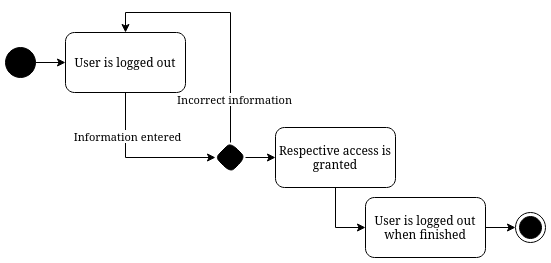

The diagram above was exported from draw.io. Its source (the exported page's mxGraphModel, read from the mxfile embedded in the PNG):
<mxGraphModel dx="1674" dy="749" grid="1" gridSize="10" guides="1" tooltips="1" connect="1" arrows="1" fold="1" page="1" pageScale="1" pageWidth="850" pageHeight="1100" math="0" shadow="0">
  <root>
    <mxCell id="0" />
    <mxCell id="1" parent="0" />
    <mxCell id="LHl28OwdltlrCysTXn4S-22" value="" style="edgeStyle=orthogonalEdgeStyle;rounded=0;orthogonalLoop=1;jettySize=auto;html=1;exitX=1;exitY=0.5;exitDx=0;exitDy=0;" edge="1" parent="1" source="LHl28OwdltlrCysTXn4S-23" target="LHl28OwdltlrCysTXn4S-25">
      <mxGeometry relative="1" as="geometry">
        <Array as="points">
          <mxPoint x="110" y="160" />
        </Array>
      </mxGeometry>
    </mxCell>
    <mxCell id="LHl28OwdltlrCysTXn4S-23" value="" style="ellipse;whiteSpace=wrap;html=1;aspect=fixed;fillColor=#000000;" vertex="1" parent="1">
      <mxGeometry x="80" y="145" width="30" height="30" as="geometry" />
    </mxCell>
    <mxCell id="LHl28OwdltlrCysTXn4S-41" value="" style="edgeStyle=orthogonalEdgeStyle;rounded=0;orthogonalLoop=1;jettySize=auto;html=1;entryX=0;entryY=0.5;entryDx=0;entryDy=0;exitX=0.5;exitY=1;exitDx=0;exitDy=0;" edge="1" parent="1" source="LHl28OwdltlrCysTXn4S-25" target="LHl28OwdltlrCysTXn4S-40">
      <mxGeometry relative="1" as="geometry" />
    </mxCell>
    <mxCell id="LHl28OwdltlrCysTXn4S-42" value="&lt;div&gt;Information entered&lt;/div&gt;" style="edgeLabel;html=1;align=center;verticalAlign=middle;resizable=0;points=[];" vertex="1" connectable="0" parent="LHl28OwdltlrCysTXn4S-41">
      <mxGeometry x="-0.4452" y="1" relative="1" as="geometry">
        <mxPoint as="offset" />
      </mxGeometry>
    </mxCell>
    <mxCell id="LHl28OwdltlrCysTXn4S-25" value="User is logged out" style="rounded=1;whiteSpace=wrap;html=1;fillColor=#FFFFFF;" vertex="1" parent="1">
      <mxGeometry x="140" y="130" width="120" height="60" as="geometry" />
    </mxCell>
    <mxCell id="LHl28OwdltlrCysTXn4S-26" value="" style="ellipse;html=1;shape=endState;fillColor=#000000;strokeColor=#000000;" vertex="1" parent="1">
      <mxGeometry x="590" y="310" width="30" height="30" as="geometry" />
    </mxCell>
    <mxCell id="LHl28OwdltlrCysTXn4S-27" value="" style="edgeStyle=orthogonalEdgeStyle;rounded=0;orthogonalLoop=1;jettySize=auto;html=1;entryX=0;entryY=0.5;entryDx=0;entryDy=0;exitX=0.5;exitY=1;exitDx=0;exitDy=0;" edge="1" parent="1" source="LHl28OwdltlrCysTXn4S-28" target="LHl28OwdltlrCysTXn4S-32">
      <mxGeometry relative="1" as="geometry" />
    </mxCell>
    <mxCell id="LHl28OwdltlrCysTXn4S-28" value="Respective access is granted" style="rounded=1;whiteSpace=wrap;html=1;" vertex="1" parent="1">
      <mxGeometry x="350" y="225" width="120" height="60" as="geometry" />
    </mxCell>
    <mxCell id="LHl28OwdltlrCysTXn4S-29" style="edgeStyle=orthogonalEdgeStyle;rounded=0;orthogonalLoop=1;jettySize=auto;html=1;entryX=0;entryY=0.5;entryDx=0;entryDy=0;exitX=1;exitY=0.5;exitDx=0;exitDy=0;" edge="1" parent="1" source="LHl28OwdltlrCysTXn4S-40" target="LHl28OwdltlrCysTXn4S-28">
      <mxGeometry relative="1" as="geometry">
        <mxPoint x="365" y="260" as="sourcePoint" />
      </mxGeometry>
    </mxCell>
    <mxCell id="LHl28OwdltlrCysTXn4S-35" style="edgeStyle=orthogonalEdgeStyle;rounded=0;orthogonalLoop=1;jettySize=auto;html=1;entryX=0;entryY=0.5;entryDx=0;entryDy=0;" edge="1" parent="1" source="LHl28OwdltlrCysTXn4S-32" target="LHl28OwdltlrCysTXn4S-26">
      <mxGeometry relative="1" as="geometry" />
    </mxCell>
    <mxCell id="LHl28OwdltlrCysTXn4S-32" value="User is logged out when finished" style="whiteSpace=wrap;html=1;rounded=1;" vertex="1" parent="1">
      <mxGeometry x="440" y="295" width="120" height="60" as="geometry" />
    </mxCell>
    <mxCell id="LHl28OwdltlrCysTXn4S-43" style="edgeStyle=orthogonalEdgeStyle;rounded=0;orthogonalLoop=1;jettySize=auto;html=1;entryX=0.5;entryY=0;entryDx=0;entryDy=0;exitX=0.5;exitY=0;exitDx=0;exitDy=0;" edge="1" parent="1" source="LHl28OwdltlrCysTXn4S-40" target="LHl28OwdltlrCysTXn4S-25">
      <mxGeometry relative="1" as="geometry">
        <Array as="points">
          <mxPoint x="305" y="110" />
          <mxPoint x="200" y="110" />
        </Array>
      </mxGeometry>
    </mxCell>
    <mxCell id="LHl28OwdltlrCysTXn4S-44" value="Incorrect information" style="edgeLabel;html=1;align=center;verticalAlign=middle;resizable=0;points=[];" vertex="1" connectable="0" parent="LHl28OwdltlrCysTXn4S-43">
      <mxGeometry x="-0.6549" y="-3" relative="1" as="geometry">
        <mxPoint as="offset" />
      </mxGeometry>
    </mxCell>
    <mxCell id="LHl28OwdltlrCysTXn4S-40" value="" style="rhombus;whiteSpace=wrap;html=1;fillColor=#000000;rounded=1;" vertex="1" parent="1">
      <mxGeometry x="290" y="240" width="30" height="30" as="geometry" />
    </mxCell>
  </root>
</mxGraphModel>